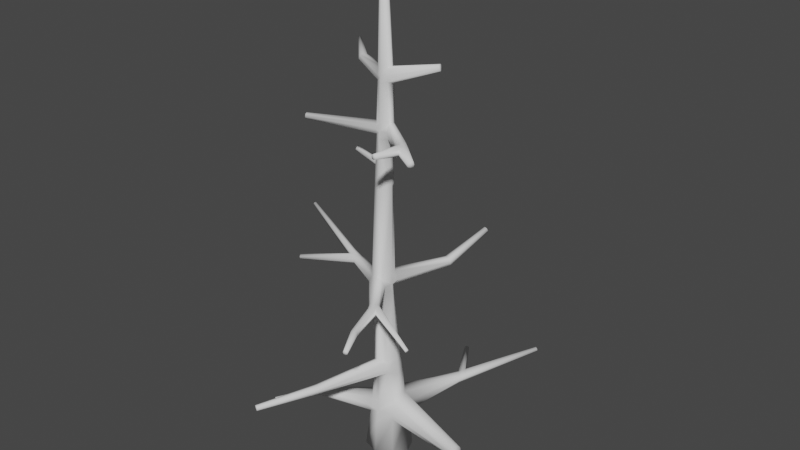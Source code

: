 # Source: tree5.blend  (saved by Blender 2.80.75; exported with 4.5.12 LTS)
import bpy
from mathutils import Matrix  # noqa: F401  (used for matrix-valued properties, if any)

bpy.ops.wm.read_factory_settings(use_empty=True)
scene = bpy.context.scene
scene.name = 'Scene'

# ---- collections
col_collection = bpy.data.collections.new('Collection'); scene.collection.children.link(col_collection)

# ---- world
world_world = bpy.data.worlds.new('World'); scene.world = world_world
world_world.use_nodes = True; world_world.node_tree.nodes.clear()
_N = world_world.node_tree.nodes; _L = world_world.node_tree.links
n0 = _N.new('ShaderNodeOutputWorld'); n0.name = 'World Output'; n0.location = (300, 300)
n1 = _N.new('ShaderNodeBackground'); n1.name = 'Background'; n1.location = (10, 300)
n1.inputs[0].default_value = (0.05088, 0.05088, 0.05088, 1.0)
_L.new(n1.outputs[0], n0.inputs[0])
n0.is_active_output = True
world_world.color = (0.05088, 0.05088, 0.05088)
world_world.use_sun_shadow = False
world_world.sun_shadow_jitter_overblur = 0.0

# ---- meshes
me_cylinder = bpy.data.meshes.new('Cylinder')
me_cylinder.from_pydata([(-2.937, -8.384, 5.692), (-3.159, -8.301, 5.692), (-3.158, -8.298, 5.93), (-2.936, -8.382, 5.93), (-1.518, -4.842, 5.571), (-1.897, -4.716, 5.57), (-1.896, -4.711, 5.97), (-1.516, -4.837, 5.97), (-3.908, 4.426, 17.63), (-3.733, 4.559, 17.63), (-3.731, 4.557, 17.85), (-3.907, 4.424, 17.85), (-5.422, 3.514, 24.1), (-5.316, 3.623, 24.1), (-5.306, 3.615, 24.25), (-5.412, 3.506, 24.26), (-3.376, 1.333, 23.73), (-3.135, 1.668, 23.73), (-3.125, 1.661, 24.14), (-3.366, 1.326, 24.14), (2.997, -7.137, 11.4), (2.809, -7.219, 11.4), (2.804, -7.207, 11.6), (2.992, -7.125, 11.6), (-1.11, 0.9011, 0.002238), (-1.208, -1.088, 0.002238), (0.9539, -1.118, -0.002238), (0.9865, 0.7724, -0.002238), (-0.6034, -0.1565, 29.39), (-0.6034, 0.1564, 29.39), (-0.2906, 0.1565, 29.4), (-0.2906, -0.1565, 29.4), (3.916, -2.891, 20.88), (3.727, -3.101, 20.88), (3.723, -3.098, 21.16), (3.912, -2.887, 21.16), (4.413, -3.885, 10.51), (4.358, -4.026, 10.51), (4.38, -4.034, 10.66), (4.435, -3.894, 10.66), (-3.85, 1.354, 18.27), (-3.9, 1.572, 18.27), (-3.831, 1.588, 18.48), (-3.781, 1.37, 18.48), (2.247, -3.896, 21.14), (2.019, -3.894, 21.14), (2.02, -3.868, 21.37), (2.247, -3.87, 21.37), (2.658, 0.9803, 24.71), (2.739, 0.6892, 24.71), (2.662, 0.6682, 25.0), (2.582, 0.9593, 25.0), (5.73, -0.7331, 2.296), (5.422, -1.233, 2.306), (5.449, -1.239, 2.892), (5.757, -0.7382, 2.883), (8.661, -4.906, 2.255), (8.431, -5.077, 2.264), (8.445, -5.08, 2.55), (8.675, -4.91, 2.541), (-4.456, -1.759, 2.427), (-4.709, -1.455, 2.423), (-4.718, -1.456, 2.819), (-4.464, -1.761, 2.823), (-5.946, -4.127, 2.561), (-6.113, -4.03, 2.558), (-6.114, -4.026, 2.752), (-5.947, -4.124, 2.754), (-7.562, 0.16, 10.26), (-7.634, 0.3628, 10.32), (-7.652, 0.29, 10.53), (-7.58, 0.0872, 10.47), (-9.182, 3.136, 12.38), (-9.118, 3.312, 12.38), (-9.074, 3.295, 12.57), (-9.138, 3.12, 12.57), (-4.741, -1.748, 20.95), (-4.836, -1.492, 20.95), (-4.823, -1.487, 21.22), (-4.729, -1.743, 21.22), (1.112, 3.749, 11.59), (1.535, 3.6, 11.6), (1.493, 3.513, 12.04), (1.07, 3.662, 12.03), (1.689, 6.754, 12.7), (1.963, 6.702, 12.72), (1.929, 6.619, 12.99), (1.656, 6.671, 12.97), (1.2, -2.815, 11.36), (1.831, 6.741, 12.67), (-1.393, -0.08624, 2.128), (0.7304, -0.02609, 3.756), (-1.202, -0.04945, 3.416), (1.787, 6.632, 13.02), (-1.269, -0.0008798, 11.91), (0.09257, -0.005353, 10.8), (0.02084, 0.005426, 11.94), (-3.047, -8.34, 5.968), (1.054, -0.0809, 2.055), (-1.296, 0.0008008, 10.8), (0.06661, 0.00402, 24.59), (-3.048, -8.343, 5.654), (-0.7918, 0.00402, 23.65), (0.1102, 0.004017, 23.66), (-0.7556, 0.004017, 24.44), (-5.357, 3.559, 24.28), (-5.371, 3.57, 24.08), (0.02088, -5.057e-06, 17.2), (-3.819, 4.49, 17.88), (-0.9828, 1.822e-07, 18.21), (0.05023, -5.189e-06, 18.18), (1.372, -0.1876, -0.003083), (-3.821, 4.493, 17.59), (-1.043, 5.274e-07, 17.23), (-1.562, -0.07836, 0.003083), (-0.2422, -2.593e-06, 29.4), (-0.6518, -5.722e-06, 29.39), (-1.219, -2.891e-06, 6.372), (3.817, -2.992, 21.2), (0.4117, 9.838e-07, 6.327), (0.5441, -0.01403, 5.29), (3.822, -2.997, 20.84), (0.1017, -0.006324, 20.4), (-0.8778, -3.336e-07, 21.31), (-0.9234, 0.0005102, 20.54), (-0.215, 0.8902, 3.759), (-1.162, -0.02011, 5.187), (0.1101, -5.478e-06, 21.43), (1.277, 3.578, 12.08), (-0.2059, -1.215, 2.149), (1.329, 3.684, 11.55), (-1.963, 2.046, 17.39), (1.919, -5.419, 11.59), (-0.2568, -1.014, 3.497), (1.93, -5.444, 11.16), (-1.706, -4.773, 6.035), (-1.708, -4.78, 5.506), (-1.022, 0.6626, 2.273), (-1.088, -0.7481, 2.299), (0.6775, -0.7709, 2.4), (0.7008, 0.6908, 2.255), (1.958, -1.813, 20.72), (2.578, -1.705, 20.73), (2.385, -2.169, 21.18), (2.058, -1.281, 20.68), (2.579, -1.71, 21.2), (2.362, -2.18, 20.78), (2.062, -1.29, 21.23), (1.962, -1.83, 21.2), (-0.08058, -0.3858, 18.19), (-0.123, 0.3082, 18.07), (-0.8052, 0.3916, 18.05), (-0.852, -0.3858, 18.21), (0.006416, -0.2884, 20.5), (0.04874, 0.2666, 20.52), (-0.8186, 0.2961, 20.6), (-0.7927, -0.2761, 20.63), (-0.932, 0.5371, 3.354), (-1.055, -0.6603, 3.259), (0.5467, -0.5956, 3.512), (0.4752, 0.6496, 3.608), (-0.9355, 0.628, 5.201), (-0.7864, -0.6791, 5.339), (0.11, -0.6577, 5.473), (0.3175, 0.628, 5.277), (-1.8, 1.441, 17.51), (-1.394, 1.691, 17.45), (-1.394, 1.691, 17.95), (-1.85, 1.452, 17.87), (-0.2661, -0.5018, 11.74), (-0.1483, 0.4747, 11.96), (-1.093, 0.4656, 11.71), (-1.093, -0.4656, 11.72), (-0.127, -0.3843, 17.21), (-0.2086, 0.411, 17.37), (-0.7977, 0.4056, 17.38), (-0.8954, -0.3843, 17.23), (-0.6615, -0.2753, 24.36), (-0.7064, 0.2621, 24.4), (-0.04302, 0.2757, 24.48), (-0.04302, -0.2677, 24.48), (1.24, -2.819, 11.06), (0.8448, -3.049, 11.0), (0.8386, -3.034, 11.43), (2.073, -5.378, 11.22), (1.784, -5.504, 11.22), (1.776, -5.486, 11.53), (2.064, -5.359, 11.53), (0.9703, -2.302, 11.07), (0.561, -2.507, 10.98), (0.5731, -2.526, 11.43), (0.9551, -2.29, 11.36), (-0.00643, 0.3125, 21.27), (0.04659, -0.2636, 21.33), (-0.7601, -0.3234, 21.2), (-0.7665, 0.2888, 21.23), (-0.01901, 0.2987, 23.75), (-0.01901, -0.2906, 23.75), (-0.6807, -0.2818, 23.76), (-0.6882, 0.2821, 23.75), (-0.9636, 0.5951, 6.358), (-0.7924, -0.6718, 6.17), (0.08975, -0.6205, 6.225), (0.1788, 0.5951, 6.334), (-1.072, 0.4737, 10.99), (-1.072, -0.4741, 10.96), (-0.2544, -0.5376, 10.93), (-0.2962, 0.4985, 11.0), (-2.156, 1.813, 17.88), (-2.169, 1.839, 17.55), (-1.791, 2.175, 17.48), (-1.79, 2.172, 17.92), (-0.309, -0.8954, 5.239), (-0.3838, -0.4941, 21.37), (-0.3838, 0.4941, 21.37), (-0.3461, 0.4168, 24.49), (-0.3446, -0.4467, 23.68), (-0.1325, 1.047, 2.006), (0.7663, -2.413, 11.54), (0.7529, -2.385, 10.87), (1.016, -2.927, 11.48), (-0.629, -0.6413, 11.92), (1.046, -2.969, 10.93), (2.897, -7.164, 11.64), (-0.566, 0.5671, 18.2), (-0.6063, 0.6947, 10.79), (-0.4663, -0.5167, 18.2), (2.904, -7.18, 11.36), (-0.04957, 1.203, 0.0), (-0.6194, 0.6459, 11.93), (-0.5112, 0.5322, 17.22), (-0.1397, -1.469, 0.0), (-1.597, 1.545, 17.34), (-0.597, -0.6993, 10.81), (-0.447, -0.2049, 29.4), (-1.597, 1.545, 18.06), (-0.5112, -0.5322, 17.22), (-0.3445, 0.4547, 23.68), (-0.447, 0.2049, 29.4), (-2.006, 2.023, 18.01), (-0.3878, 0.833, 6.344), (-0.3461, -0.4088, 24.49), (-0.4199, -0.833, 6.355), (-0.309, 0.8613, 5.239), (-0.4283, -0.5365, 20.47), (-0.4283, 0.5238, 20.47), (1.044, 3.722, 11.81), (1.561, 3.54, 11.82), (0.04211, 5.776e-05, 11.37), (1.728, -5.517, 11.37), (-1.209, -0.5969, 11.36), (-9.128, 3.216, 12.48), (2.12, -5.346, 11.37), (1.987, 6.653, 12.86), (1.632, 6.72, 12.83), (2.901, -7.172, 11.5), (1.809, 6.687, 12.84), (-9.171, 3.1, 12.48), (-7.655, 0.359, 10.43), (-9.086, 3.332, 12.48), (-7.56, 0.09107, 10.35), (-6.03, -4.077, 2.662), (-3.486, 1.487, 11.1), (-3.731, 0.8755, 11.1), (-4.289, 1.732, 11.24), (8.554, -4.993, 2.411), (-4.46, 1.265, 11.28), (-1.209, 0.5967, 11.35), (-0.01646, 0.597, 11.37), (-4.41, -1.82, 2.639), (1.046, -2.223, 11.2), (0.7782, -3.073, 11.22), (0.4731, -2.574, 11.21), (-4.764, -1.396, 2.632), (1.339, -2.969, 11.19), (3.027, -7.117, 11.5), (2.774, -7.227, 11.5), (5.815, -0.6196, 2.605), (4.432, -3.87, 10.59), (4.361, -4.049, 10.59), (0.4747, -0.009826, 5.809), (5.365, -1.352, 2.62), (-1.188, -0.002264, 5.78), (-0.9743, -0.6324, 5.788), (-1.456, -4.86, 5.771), (-0.2278, -1.11, 2.86), (-1.958, -4.693, 5.77), (-3.048, -8.341, 5.811), (-0.3487, 0.837, 5.792), (-2.901, -8.396, 5.811), (-3.194, -8.286, 5.811), (0.2497, -0.628, 5.805), (-6.136, -4.015, 2.66), (0.2497, 0.6131, 5.805), (-0.9508, 0.6131, 5.78), (0.7869, 0.8018, 2.976), (-5.924, -4.139, 2.663), (8.4, -5.107, 2.417), (8.707, -4.879, 2.405), (-1.091, 0.8472, 2.842), (0.7094, -0.9579, 2.933), (-1.165, -0.946, 2.787), (8.562, -4.995, 2.593), (-4.593, -1.609, 2.899), (-4.581, -1.607, 2.346), (2.709, 0.8378, 24.67), (5.609, -0.9895, 3.022), (5.569, -0.9821, 2.163), (-3.244, 1.493, 24.21), (2.611, 0.8107, 25.04), (-3.257, 1.502, 23.66), (2.486, -1.943, 20.66), (1.983, -1.547, 20.6), (-3.582, 1.171, 10.78), (1.988, -1.544, 21.31), (2.487, -1.939, 21.27), (-0.09461, -0.133, 0.0), (-4.416, 1.48, 11.01), (-0.447, -4.157e-06, 29.4), (-4.79, -1.621, 20.91), (-4.774, -1.615, 21.26), (-3.635, 1.192, 11.43), (-9.158, 3.227, 12.36), (-9.099, 3.205, 12.59), (-6.029, -4.079, 2.533), (-4.317, 1.442, 11.52), (-6.031, -4.075, 2.779), (8.544, -4.991, 2.211), (-3.722, 0.9736, 10.99), (-3.502, 1.393, 10.87), (-3.54, 1.408, 11.34), (-3.715, 0.9693, 11.34), (-4.448, 1.289, 11.1), (-4.356, 1.661, 11.07), (-4.265, 1.627, 11.44), (-4.291, 1.228, 11.36), (-0.01683, -0.5969, 11.37), (-1.303, 1.756, 17.7), (-0.8704, -0.3818, 17.72), (-1.891, 1.358, 17.7), (-0.107, 0.3818, 17.7), (-0.1071, -0.3818, 17.7), (-3.704, 4.579, 17.74), (-3.935, 4.404, 17.74), (-3.808, 1.329, 18.37), (-3.873, 1.613, 18.37), (-0.4887, -0.5358, 17.71), (-3.82, 4.491, 17.74), (-0.8704, 0.3818, 17.72), (-2.267, 1.879, 17.74), (-1.714, 2.228, 17.7), (0.03826, -4.828e-06, 17.69), (-1.019, 5.96e-08, 17.72), (-0.7842, 0.3794, 20.92), (-0.02565, 0.3794, 20.92), (3.698, -3.13, 21.02), (3.941, -2.859, 21.02), (2.275, -3.883, 21.26), (1.991, -3.881, 21.26), (-4.722, -1.78, 21.09), (-4.843, -1.455, 21.09), (-0.4049, 0.5155, 20.92), (-0.4049, -0.5155, 20.92), (1.847, -1.885, 20.96), (2.081, -1.206, 20.96), (2.415, -2.266, 20.97), (2.604, -1.644, 20.97), (-0.02566, -0.3794, 20.92), (-4.782, -1.618, 21.09), (3.82, -2.994, 21.02), (-0.7842, -0.3794, 20.92), (-5.293, 3.637, 24.18), (-5.435, 3.492, 24.18), (-0.02397, -0.3633, 24.12), (-0.02397, 0.3713, 24.12), (-0.6721, 0.3309, 24.05), (2.609, 1.012, 24.86), (2.712, 0.6368, 24.86), (-0.3453, -0.4321, 24.08), (-0.3453, 0.4402, 24.08), (-3.09, 1.72, 23.93), (-3.411, 1.274, 23.93), (-0.6721, -0.3228, 24.05), (2.66, 0.8242, 24.86), (-5.364, 3.565, 24.18), (4.41, -3.965, 10.68), (1.078, -2.56, 11.41), (1.095, -2.575, 10.99), (0.7029, -2.778, 10.99), (0.7058, -2.78, 11.43), (4.383, -3.954, 10.49), (0.8996, -2.677, 10.9), (0.8909, -2.67, 11.51), (4.396, -3.96, 10.59), (0.6257, -2.824, 11.21), (-4.056, 1.118, 11.39), (-3.929, 1.527, 10.97), (-4.063, 1.121, 10.92), (-3.902, 1.518, 11.39), (-7.619, 0.1769, 10.53), (-7.595, 0.2731, 10.25), (-3.999, 1.325, 10.89), (-7.607, 0.225, 10.39), (-3.888, 1.609, 11.17), (-3.976, 1.317, 11.48), (-2.005, 1.639, 17.94), (-1.973, 1.655, 17.46), (-3.795, 1.481, 18.51), (-3.886, 1.461, 18.24), (-1.593, 1.933, 17.46), (-1.592, 1.932, 17.94), (-1.801, 1.784, 18.04), (-1.78, 1.796, 17.36), (-1.509, 1.992, 17.7), (-3.84, 1.471, 18.37), (2.133, -3.865, 21.4), (2.133, -3.898, 21.11), (2.152, -1.997, 20.69), (2.318, -1.493, 20.7), (2.32, -1.5, 21.22), (2.161, -1.99, 21.26), (2.235, -1.745, 20.63), (2.237, -1.741, 21.29), (2.343, -1.425, 20.96), (2.133, -3.882, 21.26), (3.512, 10.46, 2.973), (3.725, 10.37, 2.973), (3.722, 10.36, 3.203), (3.508, 10.45, 3.203), (-0.552, 8.207, 2.391), (-0.4021, 8.384, 2.391), (-0.42, 8.399, 2.622), (-0.5699, 8.222, 2.622), (1.449, 5.603, 2.733), (1.86, 5.168, 2.711), (1.855, 5.154, 3.108), (1.427, 5.559, 3.092), (1.436, 4.852, 3.213), (1.664, 5.388, 2.638), (1.438, 4.856, 2.546), (1.656, 5.37, 3.18), (1.267, 5.121, 2.705), (1.643, 4.65, 2.661), (1.642, 4.647, 3.1), (1.243, 5.116, 3.086), (3.619, 10.41, 2.932), (3.615, 10.4, 3.244), (3.617, 10.41, 3.095), (1.419, 5.708, 2.926), (1.929, 5.081, 2.922), (3.472, 10.47, 3.095), (1.75, 4.542, 2.895), (1.136, 5.176, 2.893), (3.761, 10.35, 3.095), (-0.5887, 8.182, 2.513), (-0.3844, 8.424, 2.513), (-0.4738, 8.292, 2.349), (-0.4982, 8.313, 2.663), (1.401, 5.297, 3.183), (1.752, 4.909, 2.686), (1.379, 5.335, 2.643), (1.749, 4.901, 3.104), (1.546, 5.111, 3.196), (1.839, 4.812, 2.909), (-0.4865, 8.303, 2.513), (1.551, 5.122, 2.592)], [], [(382, 378, 241, 177), (387, 391, 219, 188), (293, 288, 240, 203), (163, 4, 136, 212), (354, 154, 245, 361), (282, 283, 201, 117), (78, 320, 123, 195), (361, 245, 155, 353), (76, 319, 124, 156), (334, 74, 323, 325), (332, 72, 322, 317), (396, 329, 313, 401), (65, 61, 304, 324), (67, 63, 303, 326), (158, 92, 303, 63), (137, 90, 304, 61), (57, 53, 307, 327), (59, 55, 306, 302), (160, 91, 306, 55), (139, 98, 307, 53), (180, 50, 309, 100), (196, 48, 305, 103), (212, 136, 5, 162), (288, 294, 200, 240), (202, 119, 95, 206), (200, 117, 99, 204), (194, 198, 102, 123), (192, 196, 103, 127), (29, 178, 104, 116), (30, 115, 100, 179), (178, 18, 308, 104), (198, 16, 310, 102), (12, 106, 310, 16), (14, 105, 308, 18), (176, 113, 94, 172), (174, 107, 96, 170), (338, 352, 113, 176), (157, 92, 126, 161), (153, 149, 110, 122), (193, 148, 314, 127), (159, 91, 120, 163), (156, 124, 109, 152), (142, 32, 121, 311), (143, 34, 118, 315), (279, 274, 181, 37), (391, 388, 189, 219), (387, 390, 37, 181), (378, 373, 180, 241), (268, 207, 81, 247), (416, 45, 141, 417), (358, 46, 148, 363), (130, 81, 207, 225), (357, 365, 143, 47), (415, 420, 148, 46), (218, 191, 169, 221), (246, 267, 171, 83), (256, 253, 85, 89), (368, 360, 77, 319), (251, 259, 73, 322), (128, 229, 170, 82), (402, 258, 69, 400), (261, 292, 65, 324), (265, 297, 57, 327), (383, 377, 49, 305), (424, 358, 45, 416), (414, 345, 41, 408), (393, 279, 37, 390), (369, 355, 33, 121), (318, 238, 29, 116), (316, 231, 25, 114), (255, 276, 21, 227), (384, 371, 13, 106), (351, 110, 149, 341), (395, 399, 71, 331), (346, 338, 176, 236), (287, 290, 1, 101), (280, 291, 163, 120), (353, 360, 78, 195), (232, 230, 175, 165), (99, 205, 328, 313), (321, 331, 172, 94), (248, 96, 169, 336), (403, 262, 329, 396), (394, 272, 189, 388), (404, 325, 335, 395), (392, 386, 191, 218), (262, 267, 204, 329), (263, 250, 172, 331), (278, 270, 191, 39), (375, 379, 237, 199), (379, 374, 196, 237), (347, 342, 9, 112), (263, 260, 68, 328), (405, 407, 43, 168), (80, 130, 225, 204), (190, 218, 221, 172), (254, 256, 89, 84), (83, 171, 229, 128), (115, 30, 238, 318), (111, 26, 231, 316), (275, 255, 227, 20), (341, 346, 236, 173), (289, 287, 101, 0), (166, 174, 230, 232), (52, 140, 295, 277), (138, 129, 285, 301), (285, 300, 159, 133), (114, 25, 138, 90), (231, 26, 139, 129), (111, 27, 140, 98), (228, 24, 137, 217), (354, 364, 144, 154), (422, 315, 145, 419), (423, 366, 142, 418), (122, 312, 141, 153), (363, 148, 193, 367), (355, 34, 143, 365), (421, 311, 146, 417), (315, 118, 35, 145), (366, 356, 32, 142), (127, 314, 147, 192), (311, 121, 33, 146), (362, 370, 156, 244), (122, 110, 150, 154), (124, 155, 151, 109), (244, 226, 149, 153), (245, 154, 150, 224), (97, 3, 7, 135), (290, 2, 6, 286), (289, 0, 4, 284), (101, 1, 5, 136), (291, 284, 4, 163), (242, 135, 7, 202), (286, 6, 201, 283), (92, 158, 162, 126), (133, 159, 163, 212), (91, 160, 164, 120), (125, 157, 161, 243), (342, 350, 210, 9), (112, 131, 209, 8), (239, 108, 11, 208), (343, 349, 208, 11), (352, 348, 175, 113), (339, 165, 175, 348), (235, 224, 150, 167), (337, 340, 174, 166), (230, 174, 170, 229), (107, 173, 169, 96), (113, 175, 171, 94), (236, 221, 169, 173), (105, 15, 19, 308), (371, 14, 18, 380), (372, 12, 16, 381), (106, 13, 17, 310), (375, 380, 18, 178), (381, 16, 198, 382), (102, 310, 17, 199), (104, 308, 19, 177), (238, 30, 179, 215), (115, 31, 180, 100), (234, 241, 180, 31), (116, 104, 177, 28), (276, 249, 185, 21), (271, 182, 185, 249), (223, 132, 186, 22), (220, 183, 186, 132), (275, 252, 187, 23), (274, 88, 187, 252), (227, 134, 184, 20), (222, 181, 184, 134), (127, 103, 197, 193), (214, 237, 196, 192), (213, 216, 198, 194), (123, 102, 199, 195), (242, 202, 206, 233), (240, 200, 204, 225), (117, 201, 205, 99), (119, 203, 207, 95), (411, 235, 167, 410), (406, 408, 41, 209), (349, 209, 41, 345), (413, 409, 210, 350), (412, 406, 209, 131), (339, 344, 40, 165), (343, 347, 112, 8), (389, 392, 218, 190), (27, 228, 217, 140), (367, 362, 244, 153), (301, 285, 133, 158), (25, 231, 129, 138), (2, 97, 135, 6), (0, 101, 136, 4), (156, 152, 226, 244), (155, 245, 224, 151), (160, 125, 243, 164), (9, 210, 131, 112), (201, 6, 135, 242), (158, 133, 212, 162), (175, 230, 229, 171), (176, 172, 221, 236), (211, 10, 108, 239), (168, 151, 224, 235), (23, 187, 132, 223), (88, 220, 132, 187), (29, 238, 215, 178), (28, 177, 241, 234), (195, 199, 237, 214), (193, 197, 216, 213), (21, 185, 134, 227), (182, 222, 134, 185), (405, 168, 235, 411), (409, 412, 131, 210), (201, 242, 233, 205), (203, 240, 225, 207), (87, 83, 128, 93), (189, 205, 233, 219), (85, 81, 130, 89), (103, 305, 49, 197), (373, 377, 50, 180), (374, 376, 48, 196), (100, 309, 51, 179), (385, 38, 279, 393), (323, 74, 259, 251), (170, 268, 247, 82), (80, 204, 267, 246), (223, 22, 276, 255), (95, 248, 336, 206), (328, 205, 250, 263), (398, 330, 262, 403), (389, 190, 272, 394), (330, 171, 267, 262), (277, 295, 160, 55), (300, 139, 53, 281), (98, 140, 52, 307), (91, 159, 54, 306), (331, 71, 260, 263), (87, 93, 256, 254), (22, 186, 249, 276), (20, 184, 252, 275), (36, 188, 270, 278), (23, 223, 255, 275), (183, 271, 249, 186), (181, 274, 252, 184), (75, 323, 251, 257), (207, 268, 248, 95), (332, 69, 258, 266), (335, 75, 257, 266), (333, 73, 259, 264), (190, 172, 250, 272), (188, 206, 336, 270), (84, 80, 246, 254), (86, 82, 247, 253), (164, 243, 288, 293), (126, 162, 283, 282), (243, 161, 294, 288), (97, 2, 290, 287), (119, 202, 291, 280), (3, 97, 287, 289), (1, 290, 286, 5), (3, 289, 284, 7), (202, 7, 284, 291), (5, 286, 283, 162), (161, 126, 282, 294), (203, 119, 280, 293), (326, 66, 292, 261), (302, 58, 297, 265), (302, 306, 54, 58), (297, 281, 53, 57), (298, 277, 55, 59), (327, 307, 52, 56), (159, 300, 281, 54), (58, 54, 281, 297), (129, 139, 300, 285), (56, 52, 277, 298), (157, 299, 273, 62), (67, 326, 261, 296), (138, 301, 269, 60), (301, 158, 63, 269), (299, 137, 61, 273), (90, 138, 60, 304), (92, 157, 62, 303), (66, 62, 273, 292), (294, 282, 117, 200), (359, 368, 319, 76), (59, 302, 265, 298), (64, 60, 269, 296), (257, 251, 322, 72), (296, 261, 324, 64), (376, 383, 305, 48), (356, 369, 121, 32), (298, 265, 327, 56), (234, 318, 116, 28), (372, 384, 106, 12), (340, 150, 110, 351), (228, 316, 114, 24), (293, 280, 120, 164), (330, 321, 94, 171), (268, 170, 96, 248), (204, 99, 313, 329), (398, 334, 325, 404), (27, 111, 316, 228), (24, 114, 90, 137), (31, 115, 318, 234), (26, 111, 98, 139), (154, 144, 312, 122), (418, 142, 311, 421), (420, 143, 315, 422), (326, 303, 62, 66), (292, 273, 61, 65), (324, 304, 60, 64), (296, 269, 63, 67), (401, 313, 328, 397), (397, 400, 69, 332), (266, 258, 70, 335), (266, 257, 72, 332), (264, 259, 74, 334), (317, 322, 73, 333), (325, 323, 75, 335), (359, 370, 194, 79), (319, 77, 155, 124), (320, 79, 194, 123), (38, 385, 386, 88), (272, 250, 205, 189), (219, 233, 206, 188), (270, 336, 169, 191), (89, 130, 80, 84), (254, 246, 83, 87), (93, 128, 82, 86), (253, 247, 81, 85), (93, 86, 253, 256), (399, 70, 258, 402), (38, 88, 274, 279), (174, 340, 351, 107), (11, 108, 347, 343), (168, 43, 344, 339), (410, 413, 350, 211), (208, 349, 345, 42), (167, 150, 340, 337), (168, 339, 348, 151), (109, 151, 348, 352), (8, 209, 349, 343), (10, 211, 350, 342), (149, 226, 346, 341), (108, 10, 342, 347), (226, 152, 338, 346), (107, 351, 341, 173), (407, 42, 345, 414), (152, 109, 352, 338), (76, 156, 370, 359), (35, 118, 369, 356), (79, 320, 368, 359), (193, 213, 362, 367), (213, 194, 370, 362), (145, 35, 356, 366), (33, 355, 365, 146), (141, 363, 367, 153), (419, 145, 366, 423), (192, 147, 364, 354), (155, 77, 360, 353), (118, 34, 355, 369), (415, 46, 358, 424), (320, 78, 360, 368), (44, 146, 365, 357), (45, 358, 363, 141), (214, 361, 353, 195), (192, 354, 361, 214), (15, 105, 384, 372), (51, 309, 383, 376), (179, 51, 376, 374), (197, 49, 377, 373), (19, 381, 382, 177), (199, 17, 380, 375), (15, 372, 381, 19), (13, 371, 380, 17), (215, 179, 374, 379), (178, 215, 379, 375), (105, 14, 371, 384), (309, 50, 377, 383), (216, 197, 373, 378), (198, 216, 378, 382), (191, 386, 385, 39), (183, 389, 394, 271), (39, 385, 393, 278), (183, 220, 392, 389), (220, 88, 386, 392), (271, 394, 388, 182), (278, 393, 390, 36), (188, 36, 390, 387), (222, 182, 388, 391), (181, 222, 391, 387), (71, 399, 402, 260), (328, 68, 400, 397), (317, 401, 397, 332), (330, 398, 404, 321), (334, 398, 403, 264), (321, 404, 395, 331), (264, 403, 396, 333), (335, 70, 399, 395), (260, 402, 400, 68), (333, 396, 401, 317), (43, 407, 414, 344), (167, 337, 413, 410), (166, 232, 412, 409), (208, 405, 411, 239), (232, 165, 406, 412), (337, 166, 409, 413), (165, 40, 408, 406), (239, 411, 410, 211), (208, 42, 407, 405), (344, 414, 408, 40), (47, 415, 424, 357), (147, 419, 423, 364), (148, 420, 422, 314), (144, 418, 421, 312), (312, 421, 417, 141), (364, 423, 418, 144), (314, 422, 419, 147), (357, 424, 416, 44), (47, 143, 420, 415), (44, 416, 417, 146), (460, 441, 429, 456), (426, 453, 449, 434), (464, 455, 430, 456), (428, 446, 447, 450), (457, 432, 444, 458), (447, 453, 426, 445), (454, 452, 444, 432), (462, 440, 436, 458), (463, 461, 443, 451), (455, 448, 433, 430), (427, 446, 440, 435), (450, 447, 445, 425), (461, 435, 440, 462), (453, 427, 435, 449), (446, 428, 436, 440), (450, 425, 433, 448), (445, 438, 433, 425), (426, 434, 438, 445), (457, 431, 455, 464), (446, 427, 453, 447), (429, 441, 452, 454), (459, 463, 451, 442), (431, 436, 448, 455), (428, 450, 448, 436), (465, 460, 433, 438), (465, 459, 442, 439), (438, 434, 459, 465), (439, 441, 460, 465), (434, 449, 463, 459), (432, 457, 464, 454), (443, 461, 462, 437), (449, 435, 461, 463), (437, 462, 458, 444), (431, 457, 458, 436), (454, 464, 456, 429), (433, 460, 456, 430), (157, 125, 437, 444), (299, 157, 444, 452), (137, 299, 452, 441), (137, 441, 439, 217), (217, 439, 442, 140), (140, 442, 451, 295), (295, 451, 443, 160), (125, 160, 443, 437)])
me_cylinder.polygons.foreach_set('use_smooth', [True] * 464)
me_cylinder.use_remesh_preserve_volume = False
me_cylinder.use_remesh_preserve_attributes = False
me_cylinder.use_mirror_vertex_groups = False
me_cylinder.update()

# ---- objects
ob_cylinder = bpy.data.objects.new('Cylinder', me_cylinder)

# ---- transforms, parenting, visibility, modifiers, constraints
ob_cylinder.location = (0.0, 0.0, 0.0)
ob_cylinder.lineart.crease_threshold = 0.0

# ---- collection membership
col_collection.objects.link(ob_cylinder)

# ---- scene / render settings (as saved in the file)
scene.frame_start = 1; scene.frame_end = 250; scene.frame_set(1)
scene.render.engine = 'BLENDER_EEVEE_NEXT'
scene.cycles.use_denoising = False
scene.cycles.samples = 128
scene.cycles.sampling_pattern = 'TABULATED_SOBOL'
scene.cycles.use_adaptive_sampling = False
scene.cycles.use_light_tree = False
scene.view_settings.view_transform = 'Filmic'
bpy.context.view_layer.update()

# ---- added for rendering (the .blend has no active camera and no usable light): camera, sun
cam_auto = bpy.data.cameras.new('AutoCamera')
cam_auto.lens = 50.0
cam_auto.sensor_width = 36.0
cam_auto.clip_end = 1000.0
ob_auto_camera = bpy.data.objects.new('AutoCamera', cam_auto)
scene.collection.objects.link(ob_auto_camera)
ob_auto_camera.location = (36.0768, -42.542, 43.7509)
ob_auto_camera.rotation_euler = (1.09748, -7.21219e-08, 0.694738)
scene.camera = ob_auto_camera
light_auto_sun = bpy.data.lights.new('AutoSun', 'SUN')
light_auto_sun.energy = 3.0
light_auto_sun.angle = 0.0523599
ob_auto_sun = bpy.data.objects.new('AutoSun', light_auto_sun)
scene.collection.objects.link(ob_auto_sun)
ob_auto_sun.rotation_euler = (0.872665, 0.174533, 0.523599)
bpy.context.view_layer.update()
